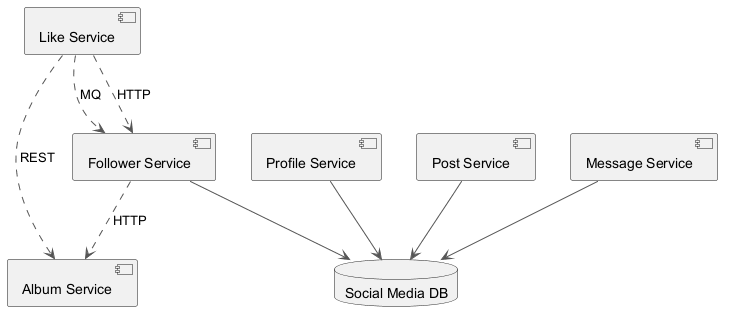

The diagram above was rendered by PlantUML. Its source (embedded in the PNG):
@startuml
skinparam backgroundColor #FFFFFF
skinparam classBackgroundColor #E8F4FA
skinparam classBorderColor #2C7DA0
skinparam ArrowColor #555555
component "Like Service" as C_LikeService
component "Profile Service" as C_ProfileService
component "Album Service" as C_AlbumService
component "Post Service" as C_PostService
component "Follower Service" as C_FollowerService
component "Message Service" as C_MessageService
database "Social Media DB" as DB_social_media
C_ProfileService --> DB_social_media
C_PostService --> DB_social_media
C_FollowerService --> DB_social_media
C_MessageService --> DB_social_media
C_LikeService ..> C_FollowerService : MQ
C_LikeService ..> C_FollowerService : HTTP
C_FollowerService ..> C_AlbumService : HTTP
C_LikeService ..> C_AlbumService : REST
@enduml